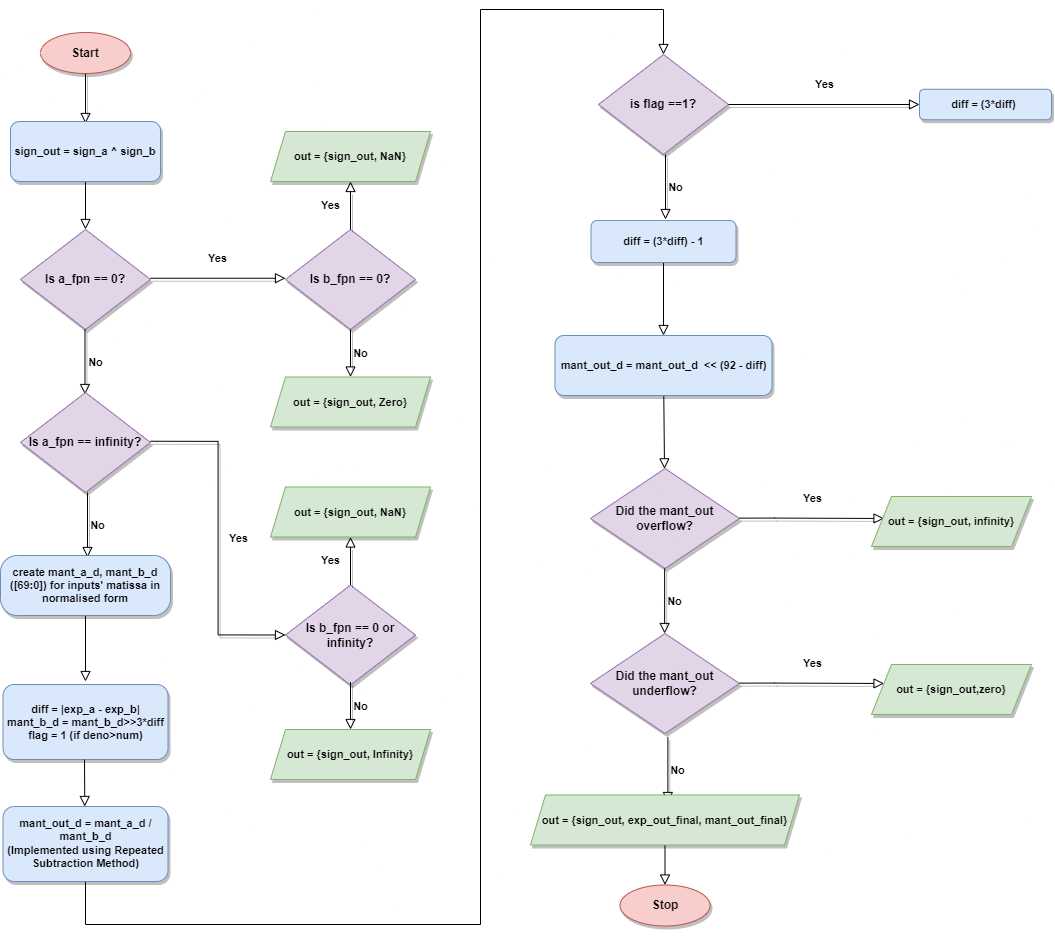

The diagram above was exported from draw.io. Its source (the exported page's mxGraphModel, read from the mxfile embedded in the PNG):
<mxGraphModel dx="1500" dy="824" grid="0" gridSize="15" guides="1" tooltips="1" connect="1" arrows="1" fold="1" page="1" pageScale="1" pageWidth="2000" pageHeight="3000" math="0" shadow="0">
  <root>
    <mxCell id="0" />
    <mxCell id="1" parent="0" />
    <mxCell id="IB54LF6mtWPTDYcu3aFq-1" value="" style="edgeStyle=none;shape=connector;rounded=0;orthogonalLoop=1;jettySize=auto;html=1;shadow=1;labelBackgroundColor=none;strokeColor=default;strokeWidth=1;fontFamily=Helvetica;fontSize=11;fontColor=default;endArrow=block;endFill=0;endSize=8;fontStyle=1" edge="1" parent="1" source="IB54LF6mtWPTDYcu3aFq-2">
      <mxGeometry relative="1" as="geometry">
        <mxPoint x="295" y="129" as="targetPoint" />
      </mxGeometry>
    </mxCell>
    <mxCell id="IB54LF6mtWPTDYcu3aFq-2" value="&lt;span&gt;Start&lt;/span&gt;" style="ellipse;whiteSpace=wrap;html=1;fillColor=#f8cecc;strokeColor=#b85450;shadow=1;fontStyle=1" vertex="1" parent="1">
      <mxGeometry x="250" y="38" width="90" height="41" as="geometry" />
    </mxCell>
    <mxCell id="IB54LF6mtWPTDYcu3aFq-3" value="&lt;span&gt;Is a_fpn == 0?&lt;/span&gt;" style="rhombus;whiteSpace=wrap;html=1;fillColor=#e1d5e7;strokeColor=#9673a6;shadow=1;fontStyle=1" vertex="1" parent="1">
      <mxGeometry x="230" y="235" width="130" height="100" as="geometry" />
    </mxCell>
    <mxCell id="IB54LF6mtWPTDYcu3aFq-4" value="Yes" style="rounded=0;html=1;jettySize=auto;orthogonalLoop=1;fontSize=11;endArrow=block;endFill=0;endSize=8;strokeWidth=1;shadow=1;labelBackgroundColor=none;edgeStyle=orthogonalEdgeStyle;fontStyle=1" edge="1" parent="1">
      <mxGeometry y="20" relative="1" as="geometry">
        <mxPoint as="offset" />
        <mxPoint x="360" y="283.75" as="sourcePoint" />
        <mxPoint x="495" y="283.75" as="targetPoint" />
        <Array as="points" />
      </mxGeometry>
    </mxCell>
    <mxCell id="IB54LF6mtWPTDYcu3aFq-6" value="&lt;span&gt;Is b_fpn == 0?&lt;/span&gt;" style="rhombus;whiteSpace=wrap;html=1;fillColor=#e1d5e7;strokeColor=#9673a6;shadow=1;fontStyle=1" vertex="1" parent="1">
      <mxGeometry x="495" y="235" width="130" height="100" as="geometry" />
    </mxCell>
    <mxCell id="rmiZ31nrq1-pTyNg6J_b-1" value="&lt;span&gt;out = {sign_out, NaN}&lt;/span&gt;" style="shape=parallelogram;perimeter=parallelogramPerimeter;whiteSpace=wrap;html=1;fixedSize=1;fontFamily=Helvetica;fontSize=11;fillColor=#d5e8d4;strokeColor=#82b366;shadow=1;size=15;fontStyle=1" vertex="1" parent="1">
      <mxGeometry x="480" y="137" width="160" height="50" as="geometry" />
    </mxCell>
    <mxCell id="rmiZ31nrq1-pTyNg6J_b-2" value="Yes" style="rounded=0;html=1;jettySize=auto;orthogonalLoop=1;fontSize=11;endArrow=block;endFill=0;endSize=8;strokeWidth=1;shadow=1;labelBackgroundColor=none;edgeStyle=orthogonalEdgeStyle;entryX=0.5;entryY=1;entryDx=0;entryDy=0;exitX=0.5;exitY=0;exitDx=0;exitDy=0;fontStyle=1" edge="1" parent="1" source="IB54LF6mtWPTDYcu3aFq-6" target="rmiZ31nrq1-pTyNg6J_b-1">
      <mxGeometry y="20" relative="1" as="geometry">
        <mxPoint as="offset" />
        <mxPoint x="570" y="255" as="sourcePoint" />
        <mxPoint x="872" y="284.5" as="targetPoint" />
        <Array as="points" />
      </mxGeometry>
    </mxCell>
    <mxCell id="kGhiRp_6JnsuNCKlIeqG-1" value="No" style="edgeStyle=orthogonalEdgeStyle;rounded=0;html=1;jettySize=auto;orthogonalLoop=1;fontSize=11;endArrow=block;endFill=0;endSize=8;strokeWidth=1;shadow=1;labelBackgroundColor=none;entryX=0.5;entryY=0;entryDx=0;entryDy=0;fontStyle=1" edge="1" parent="1">
      <mxGeometry y="10" relative="1" as="geometry">
        <mxPoint as="offset" />
        <mxPoint x="294.5" y="335" as="sourcePoint" />
        <mxPoint x="294.5" y="400" as="targetPoint" />
        <Array as="points" />
      </mxGeometry>
    </mxCell>
    <mxCell id="kGhiRp_6JnsuNCKlIeqG-2" value="No" style="edgeStyle=orthogonalEdgeStyle;rounded=0;html=1;jettySize=auto;orthogonalLoop=1;fontSize=11;endArrow=block;endFill=0;endSize=8;strokeWidth=1;shadow=1;labelBackgroundColor=none;exitX=0.5;exitY=1;exitDx=0;exitDy=0;entryX=0.5;entryY=0;entryDx=0;entryDy=0;fontStyle=1" edge="1" parent="1" source="IB54LF6mtWPTDYcu3aFq-6" target="kGhiRp_6JnsuNCKlIeqG-3">
      <mxGeometry y="10" relative="1" as="geometry">
        <mxPoint as="offset" />
        <mxPoint x="615.5" y="335" as="sourcePoint" />
        <mxPoint x="873" y="373" as="targetPoint" />
        <Array as="points" />
      </mxGeometry>
    </mxCell>
    <mxCell id="kGhiRp_6JnsuNCKlIeqG-3" value="&lt;span&gt;out = {sign_out, Zero}&lt;/span&gt;" style="shape=parallelogram;perimeter=parallelogramPerimeter;whiteSpace=wrap;html=1;fixedSize=1;fontFamily=Helvetica;fontSize=11;fillColor=#d5e8d4;strokeColor=#82b366;shadow=1;size=15;fontStyle=1" vertex="1" parent="1">
      <mxGeometry x="480" y="382.5" width="160" height="50" as="geometry" />
    </mxCell>
    <mxCell id="kGhiRp_6JnsuNCKlIeqG-4" value="&lt;span&gt;Is a_fpn == infinity?&lt;/span&gt;" style="rhombus;whiteSpace=wrap;html=1;fillColor=#e1d5e7;strokeColor=#9673a6;shadow=1;fontStyle=1" vertex="1" parent="1">
      <mxGeometry x="230" y="398" width="130" height="100" as="geometry" />
    </mxCell>
    <mxCell id="kGhiRp_6JnsuNCKlIeqG-6" value="&lt;span&gt;Is b_fpn == 0 or infinity?&lt;/span&gt;" style="rhombus;whiteSpace=wrap;html=1;fillColor=#e1d5e7;strokeColor=#9673a6;shadow=1;fontStyle=1" vertex="1" parent="1">
      <mxGeometry x="495" y="590.5" width="130" height="100" as="geometry" />
    </mxCell>
    <mxCell id="kGhiRp_6JnsuNCKlIeqG-11" value="No" style="edgeStyle=orthogonalEdgeStyle;rounded=0;html=1;jettySize=auto;orthogonalLoop=1;fontSize=11;endArrow=block;endFill=0;endSize=8;strokeWidth=1;shadow=1;labelBackgroundColor=none;entryX=0.5;entryY=0;entryDx=0;entryDy=0;fontStyle=1" edge="1" parent="1">
      <mxGeometry y="10" relative="1" as="geometry">
        <mxPoint as="offset" />
        <mxPoint x="297" y="498" as="sourcePoint" />
        <mxPoint x="297" y="563" as="targetPoint" />
        <Array as="points" />
      </mxGeometry>
    </mxCell>
    <mxCell id="pFVLc7FSb6SmCImzgkjR-2" value="" style="edgeStyle=none;shape=connector;rounded=0;orthogonalLoop=1;jettySize=auto;html=1;shadow=0;labelBackgroundColor=none;strokeColor=default;strokeWidth=1;fontFamily=Helvetica;fontSize=11;fontColor=default;endArrow=block;endFill=0;endSize=8;fontStyle=1" edge="1" parent="1" source="pFVLc7FSb6SmCImzgkjR-1" target="IB54LF6mtWPTDYcu3aFq-3">
      <mxGeometry relative="1" as="geometry" />
    </mxCell>
    <mxCell id="pFVLc7FSb6SmCImzgkjR-1" value="&lt;span&gt;sign_out = sign_a ^ sign_b&lt;/span&gt;" style="rounded=1;whiteSpace=wrap;html=1;fontFamily=Helvetica;fontSize=11;fillColor=#dae8fc;strokeColor=#6c8ebf;shadow=1;fontStyle=1" vertex="1" parent="1">
      <mxGeometry x="220" y="127" width="150" height="60" as="geometry" />
    </mxCell>
    <mxCell id="pkDqT9-68z4j44ieXBac-2" value="" style="edgeStyle=none;shape=connector;rounded=0;orthogonalLoop=1;jettySize=auto;html=1;shadow=0;labelBackgroundColor=none;strokeColor=default;strokeWidth=1;fontFamily=Helvetica;fontSize=11;fontColor=default;endArrow=block;endFill=0;endSize=8;fontStyle=1" edge="1" parent="1" source="TFtRm674Rl8QFSuPuxjg-1">
      <mxGeometry relative="1" as="geometry">
        <mxPoint x="295" y="687" as="targetPoint" />
      </mxGeometry>
    </mxCell>
    <mxCell id="TFtRm674Rl8QFSuPuxjg-1" value="create mant_a_d, mant_b_d ([69:0]) for inputs' matissa in normalised form" style="rounded=1;whiteSpace=wrap;html=1;fontFamily=Helvetica;fontSize=11;fillColor=#dae8fc;strokeColor=#6c8ebf;arcSize=28;shadow=1;fontStyle=1" vertex="1" parent="1">
      <mxGeometry x="210" y="561" width="170" height="60" as="geometry" />
    </mxCell>
    <mxCell id="pkDqT9-68z4j44ieXBac-1" value="&lt;span&gt;diff = |exp_a - exp_b|&lt;br&gt;mant_b_d = mant_b_d&amp;gt;&amp;gt;3*diff&lt;br&gt;&lt;/span&gt;&lt;span&gt;flag = 1 (if deno&amp;gt;num)&lt;br&gt;&lt;/span&gt;" style="rounded=1;whiteSpace=wrap;html=1;fontFamily=Helvetica;fontSize=11;fillColor=#dae8fc;strokeColor=#6c8ebf;shadow=1;fontStyle=1" vertex="1" parent="1">
      <mxGeometry x="212.5" y="690" width="165" height="75" as="geometry" />
    </mxCell>
    <mxCell id="23Bv1uuMIm9w9meKZ8E5-8" value="" style="edgeStyle=none;shape=connector;rounded=0;orthogonalLoop=1;jettySize=auto;html=1;shadow=0;labelBackgroundColor=none;strokeColor=default;strokeWidth=1;fontFamily=Helvetica;fontSize=11;fontColor=default;endArrow=block;endFill=0;endSize=8;entryX=0.5;entryY=0;entryDx=0;entryDy=0;exitX=0.5;exitY=1;exitDx=0;exitDy=0;fontStyle=1" edge="1" parent="1" source="pkDqT9-68z4j44ieXBac-4" target="MpQq8Q_Aq5ziZpoDN5Ai-24">
      <mxGeometry relative="1" as="geometry">
        <mxPoint x="295.00000000000045" y="964.5000000000005" as="targetPoint" />
        <Array as="points">
          <mxPoint x="295" y="930" />
          <mxPoint x="690" y="930" />
          <mxPoint x="690" y="15" />
          <mxPoint x="873" y="15" />
        </Array>
      </mxGeometry>
    </mxCell>
    <mxCell id="pkDqT9-68z4j44ieXBac-4" value="&lt;span&gt;mant_out_d = mant_a_d / mant_b_d&lt;br&gt;&lt;/span&gt;(Implemented using Repeated Subtraction Method)" style="rounded=1;whiteSpace=wrap;html=1;fontFamily=Helvetica;fontSize=11;fillColor=#dae8fc;strokeColor=#6c8ebf;shadow=1;fontStyle=1" vertex="1" parent="1">
      <mxGeometry x="212.5" y="812" width="165" height="75" as="geometry" />
    </mxCell>
    <mxCell id="pkDqT9-68z4j44ieXBac-5" value="" style="edgeStyle=none;shape=connector;rounded=0;orthogonalLoop=1;jettySize=auto;html=1;shadow=0;labelBackgroundColor=none;strokeColor=default;strokeWidth=1;fontFamily=Helvetica;fontSize=11;fontColor=default;endArrow=block;endFill=0;endSize=8;fontStyle=1" edge="1" parent="1">
      <mxGeometry relative="1" as="geometry">
        <mxPoint x="294" y="765" as="sourcePoint" />
        <mxPoint x="294.28999999999996" y="812" as="targetPoint" />
      </mxGeometry>
    </mxCell>
    <mxCell id="MpQq8Q_Aq5ziZpoDN5Ai-24" value="&lt;span&gt;is flag ==1?&lt;/span&gt;" style="rhombus;whiteSpace=wrap;html=1;fillColor=#e1d5e7;strokeColor=#9673a6;shadow=1;fontStyle=1" vertex="1" parent="1">
      <mxGeometry x="808" y="60" width="130" height="100" as="geometry" />
    </mxCell>
    <mxCell id="MpQq8Q_Aq5ziZpoDN5Ai-25" value="Yes" style="rounded=0;html=1;jettySize=auto;orthogonalLoop=1;fontSize=11;endArrow=block;endFill=0;endSize=8;strokeWidth=1;shadow=1;labelBackgroundColor=none;edgeStyle=orthogonalEdgeStyle;fontStyle=1" edge="1" parent="1">
      <mxGeometry y="20" relative="1" as="geometry">
        <mxPoint as="offset" />
        <mxPoint x="938" y="110" as="sourcePoint" />
        <mxPoint x="1129" y="110" as="targetPoint" />
        <Array as="points" />
      </mxGeometry>
    </mxCell>
    <mxCell id="MpQq8Q_Aq5ziZpoDN5Ai-26" value="No" style="edgeStyle=orthogonalEdgeStyle;rounded=0;html=1;jettySize=auto;orthogonalLoop=1;fontSize=11;endArrow=block;endFill=0;endSize=8;strokeWidth=1;shadow=1;labelBackgroundColor=none;entryX=0.5;entryY=0;entryDx=0;entryDy=0;fontStyle=1" edge="1" parent="1">
      <mxGeometry y="10" relative="1" as="geometry">
        <mxPoint as="offset" />
        <mxPoint x="875" y="160" as="sourcePoint" />
        <mxPoint x="875" y="225" as="targetPoint" />
        <Array as="points" />
      </mxGeometry>
    </mxCell>
    <mxCell id="MpQq8Q_Aq5ziZpoDN5Ai-27" value="" style="edgeStyle=none;shape=connector;rounded=0;orthogonalLoop=1;jettySize=auto;html=1;shadow=0;labelBackgroundColor=none;strokeColor=default;strokeWidth=1;fontFamily=Helvetica;fontSize=11;fontColor=default;endArrow=block;endFill=0;endSize=8;fontStyle=1" edge="1" parent="1" source="MpQq8Q_Aq5ziZpoDN5Ai-28" target="MpQq8Q_Aq5ziZpoDN5Ai-31">
      <mxGeometry relative="1" as="geometry" />
    </mxCell>
    <mxCell id="MpQq8Q_Aq5ziZpoDN5Ai-28" value="&lt;span&gt;diff = (3*diff) - 1&lt;/span&gt;&lt;span&gt;&lt;br&gt;&lt;/span&gt;" style="rounded=1;whiteSpace=wrap;html=1;fontFamily=Helvetica;fontSize=11;fillColor=#dae8fc;strokeColor=#6c8ebf;shadow=1;fontStyle=1" vertex="1" parent="1">
      <mxGeometry x="800.5" y="226" width="145" height="42" as="geometry" />
    </mxCell>
    <mxCell id="MpQq8Q_Aq5ziZpoDN5Ai-29" value="&lt;span&gt;diff = (3*diff)&amp;nbsp;&lt;/span&gt;&lt;span&gt;&lt;br&gt;&lt;/span&gt;" style="rounded=1;whiteSpace=wrap;html=1;fontFamily=Helvetica;fontSize=11;fillColor=#dae8fc;strokeColor=#6c8ebf;shadow=1;fontStyle=1" vertex="1" parent="1">
      <mxGeometry x="1129" y="94.75" width="132" height="30.5" as="geometry" />
    </mxCell>
    <mxCell id="MpQq8Q_Aq5ziZpoDN5Ai-30" value="" style="edgeStyle=none;shape=connector;rounded=0;orthogonalLoop=1;jettySize=auto;html=1;shadow=0;labelBackgroundColor=none;strokeColor=default;strokeWidth=1;fontFamily=Helvetica;fontSize=11;fontColor=default;endArrow=block;endFill=0;endSize=8;fontStyle=1" edge="1" parent="1" source="MpQq8Q_Aq5ziZpoDN5Ai-31" target="MpQq8Q_Aq5ziZpoDN5Ai-32">
      <mxGeometry relative="1" as="geometry" />
    </mxCell>
    <mxCell id="MpQq8Q_Aq5ziZpoDN5Ai-31" value="&lt;span style=&quot;border-color: var(--border-color);&quot;&gt;mant_out_d =&amp;nbsp;&lt;/span&gt;&lt;span style=&quot;border-color: var(--border-color);&quot;&gt;mant_out_d&amp;nbsp; &amp;lt;&amp;lt; (92 - diff)&lt;/span&gt;" style="whiteSpace=wrap;html=1;fontSize=11;fillColor=#dae8fc;strokeColor=#6c8ebf;rounded=1;shadow=1;fontStyle=1" vertex="1" parent="1">
      <mxGeometry x="764.5" y="341" width="217" height="60" as="geometry" />
    </mxCell>
    <mxCell id="MpQq8Q_Aq5ziZpoDN5Ai-32" value="&lt;span&gt;Did the mant_out overflow?&lt;/span&gt;" style="rhombus;whiteSpace=wrap;html=1;fillColor=#e1d5e7;strokeColor=#9673a6;shadow=1;fontStyle=1" vertex="1" parent="1">
      <mxGeometry x="800" y="474" width="149" height="100" as="geometry" />
    </mxCell>
    <mxCell id="MpQq8Q_Aq5ziZpoDN5Ai-33" value="Yes" style="rounded=0;html=1;jettySize=auto;orthogonalLoop=1;fontSize=11;endArrow=block;endFill=0;endSize=8;strokeWidth=1;shadow=1;labelBackgroundColor=none;edgeStyle=orthogonalEdgeStyle;fontStyle=1" edge="1" parent="1">
      <mxGeometry y="20" relative="1" as="geometry">
        <mxPoint as="offset" />
        <mxPoint x="949" y="523.6300000000001" as="sourcePoint" />
        <mxPoint x="1093.5" y="523.97" as="targetPoint" />
        <Array as="points">
          <mxPoint x="984" y="523.6300000000001" />
          <mxPoint x="984" y="523.6300000000001" />
        </Array>
      </mxGeometry>
    </mxCell>
    <mxCell id="MpQq8Q_Aq5ziZpoDN5Ai-34" value="No" style="edgeStyle=orthogonalEdgeStyle;rounded=0;html=1;jettySize=auto;orthogonalLoop=1;fontSize=11;endArrow=block;endFill=0;endSize=8;strokeWidth=1;shadow=1;labelBackgroundColor=none;entryX=0.5;entryY=0;entryDx=0;entryDy=0;fontStyle=1" edge="1" parent="1">
      <mxGeometry y="10" relative="1" as="geometry">
        <mxPoint as="offset" />
        <mxPoint x="874.1300000000001" y="574" as="sourcePoint" />
        <mxPoint x="874.1300000000001" y="639" as="targetPoint" />
        <Array as="points" />
      </mxGeometry>
    </mxCell>
    <mxCell id="MpQq8Q_Aq5ziZpoDN5Ai-35" value="&lt;span&gt;Did the mant_out underflow?&lt;/span&gt;" style="rhombus;whiteSpace=wrap;html=1;fillColor=#e1d5e7;strokeColor=#9673a6;shadow=1;fontStyle=1" vertex="1" parent="1">
      <mxGeometry x="800" y="639" width="149" height="100" as="geometry" />
    </mxCell>
    <mxCell id="MpQq8Q_Aq5ziZpoDN5Ai-36" value="Yes" style="rounded=0;html=1;jettySize=auto;orthogonalLoop=1;fontSize=11;endArrow=block;endFill=0;endSize=8;strokeWidth=1;shadow=1;labelBackgroundColor=none;edgeStyle=orthogonalEdgeStyle;fontStyle=1" edge="1" parent="1">
      <mxGeometry y="20" relative="1" as="geometry">
        <mxPoint as="offset" />
        <mxPoint x="949" y="688.6300000000001" as="sourcePoint" />
        <mxPoint x="1093.5" y="688.97" as="targetPoint" />
        <Array as="points">
          <mxPoint x="984" y="688.6300000000001" />
          <mxPoint x="984" y="688.6300000000001" />
        </Array>
      </mxGeometry>
    </mxCell>
    <mxCell id="MpQq8Q_Aq5ziZpoDN5Ai-37" value="No" style="edgeStyle=orthogonalEdgeStyle;rounded=0;html=1;jettySize=auto;orthogonalLoop=1;fontSize=11;endArrow=block;endFill=0;endSize=8;strokeWidth=1;shadow=1;labelBackgroundColor=none;entryX=0.5;entryY=0;entryDx=0;entryDy=0;fontStyle=1" edge="1" parent="1">
      <mxGeometry y="10" relative="1" as="geometry">
        <mxPoint as="offset" />
        <mxPoint x="877.3800000000001" y="743" as="sourcePoint" />
        <mxPoint x="877.3800000000001" y="808" as="targetPoint" />
        <Array as="points" />
      </mxGeometry>
    </mxCell>
    <mxCell id="MpQq8Q_Aq5ziZpoDN5Ai-38" value="" style="edgeStyle=none;shape=connector;rounded=0;orthogonalLoop=1;jettySize=auto;html=1;shadow=0;labelBackgroundColor=none;strokeColor=default;strokeWidth=1;fontFamily=Helvetica;fontSize=11;fontColor=default;endArrow=block;endFill=0;endSize=8;entryX=0.5;entryY=0;entryDx=0;entryDy=0;fontStyle=1" edge="1" parent="1" target="MpQq8Q_Aq5ziZpoDN5Ai-39">
      <mxGeometry relative="1" as="geometry">
        <mxPoint x="874.5" y="850.4999999999998" as="sourcePoint" />
      </mxGeometry>
    </mxCell>
    <mxCell id="MpQq8Q_Aq5ziZpoDN5Ai-39" value="&lt;span&gt;Stop&lt;/span&gt;" style="ellipse;whiteSpace=wrap;html=1;fillColor=#f8cecc;strokeColor=#b85450;shadow=1;fontStyle=1" vertex="1" parent="1">
      <mxGeometry x="829.5" y="890.5" width="90" height="41" as="geometry" />
    </mxCell>
    <mxCell id="MpQq8Q_Aq5ziZpoDN5Ai-40" value="out = {sign_out, infinity}" style="shape=parallelogram;perimeter=parallelogramPerimeter;whiteSpace=wrap;html=1;fixedSize=1;fontFamily=Helvetica;fontSize=11;fillColor=#d5e8d4;strokeColor=#82b366;shadow=1;fontStyle=1" vertex="1" parent="1">
      <mxGeometry x="1081" y="502" width="160" height="50" as="geometry" />
    </mxCell>
    <mxCell id="MpQq8Q_Aq5ziZpoDN5Ai-41" value="out = {sign_out,zero}" style="shape=parallelogram;perimeter=parallelogramPerimeter;whiteSpace=wrap;html=1;fixedSize=1;fontFamily=Helvetica;fontSize=11;fillColor=#d5e8d4;strokeColor=#82b366;shadow=1;fontStyle=1" vertex="1" parent="1">
      <mxGeometry x="1081" y="670" width="160" height="50" as="geometry" />
    </mxCell>
    <mxCell id="23Bv1uuMIm9w9meKZ8E5-1" value="&lt;span&gt;out = {sign_out, exp_out_final, mant_out_final}&lt;/span&gt;" style="shape=parallelogram;perimeter=parallelogramPerimeter;whiteSpace=wrap;html=1;fixedSize=1;fontFamily=Helvetica;fontSize=11;fillColor=#d5e8d4;strokeColor=#82b366;shadow=1;size=15;fontStyle=1" vertex="1" parent="1">
      <mxGeometry x="740" y="800.5" width="269" height="50" as="geometry" />
    </mxCell>
    <mxCell id="23Bv1uuMIm9w9meKZ8E5-2" value="Yes" style="rounded=0;html=1;jettySize=auto;orthogonalLoop=1;fontSize=11;endArrow=block;endFill=0;endSize=8;strokeWidth=1;shadow=1;labelBackgroundColor=none;edgeStyle=orthogonalEdgeStyle;entryX=0;entryY=0.5;entryDx=0;entryDy=0;fontStyle=1" edge="1" parent="1" target="kGhiRp_6JnsuNCKlIeqG-6">
      <mxGeometry y="20" relative="1" as="geometry">
        <mxPoint as="offset" />
        <mxPoint x="360" y="446.75" as="sourcePoint" />
        <mxPoint x="465" y="645" as="targetPoint" />
        <Array as="points" />
      </mxGeometry>
    </mxCell>
    <mxCell id="23Bv1uuMIm9w9meKZ8E5-3" value="&lt;span&gt;out = {sign_out, NaN}&lt;/span&gt;" style="shape=parallelogram;perimeter=parallelogramPerimeter;whiteSpace=wrap;html=1;fixedSize=1;fontFamily=Helvetica;fontSize=11;fillColor=#d5e8d4;strokeColor=#82b366;shadow=1;size=15;fontStyle=1" vertex="1" parent="1">
      <mxGeometry x="480" y="492.5" width="160" height="50" as="geometry" />
    </mxCell>
    <mxCell id="23Bv1uuMIm9w9meKZ8E5-4" value="Yes" style="rounded=0;html=1;jettySize=auto;orthogonalLoop=1;fontSize=11;endArrow=block;endFill=0;endSize=8;strokeWidth=1;shadow=1;labelBackgroundColor=none;edgeStyle=orthogonalEdgeStyle;entryX=0.5;entryY=1;entryDx=0;entryDy=0;exitX=0.5;exitY=0;exitDx=0;exitDy=0;fontStyle=1" edge="1" parent="1" target="23Bv1uuMIm9w9meKZ8E5-3">
      <mxGeometry y="20" relative="1" as="geometry">
        <mxPoint as="offset" />
        <mxPoint x="560" y="590.5" as="sourcePoint" />
        <mxPoint x="872" y="640" as="targetPoint" />
        <Array as="points" />
      </mxGeometry>
    </mxCell>
    <mxCell id="23Bv1uuMIm9w9meKZ8E5-5" value="No" style="edgeStyle=orthogonalEdgeStyle;rounded=0;html=1;jettySize=auto;orthogonalLoop=1;fontSize=11;endArrow=block;endFill=0;endSize=8;strokeWidth=1;shadow=1;labelBackgroundColor=none;exitX=0.5;exitY=1;exitDx=0;exitDy=0;entryX=0.5;entryY=0;entryDx=0;entryDy=0;fontStyle=1" edge="1" parent="1" target="23Bv1uuMIm9w9meKZ8E5-6">
      <mxGeometry y="10" relative="1" as="geometry">
        <mxPoint as="offset" />
        <mxPoint x="560" y="687.5" as="sourcePoint" />
        <mxPoint x="873" y="725.5" as="targetPoint" />
        <Array as="points" />
      </mxGeometry>
    </mxCell>
    <mxCell id="23Bv1uuMIm9w9meKZ8E5-6" value="&lt;span&gt;out = {sign_out, Infinity}&lt;/span&gt;" style="shape=parallelogram;perimeter=parallelogramPerimeter;whiteSpace=wrap;html=1;fixedSize=1;fontFamily=Helvetica;fontSize=11;fillColor=#d5e8d4;strokeColor=#82b366;shadow=1;size=15;fontStyle=1" vertex="1" parent="1">
      <mxGeometry x="480" y="735" width="160" height="50" as="geometry" />
    </mxCell>
  </root>
</mxGraphModel>